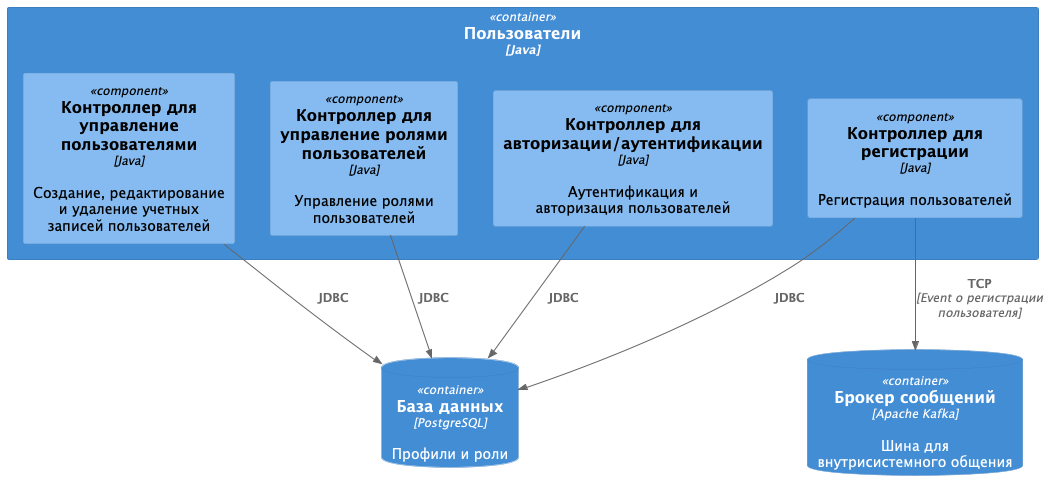

The diagram above was rendered by PlantUML. Its source (embedded in the PNG):
@startuml
!include <C4/C4_Component>

Container(backend, "Пользователи", "Java") {
Component(user_management, "Контроллер для управление пользователями", "Java", "Создание, редактирование и удаление учетных записей пользователей")
Component(role_management, "Контроллер для управление ролями пользователей", "Java", "Управление ролями пользователей")
Component(auth, "Контроллер для авторизации/аутентификации", "Java", "Аутентификация и авторизация пользователей")
Component(register, "Контроллер для регистрации", "Java", "Регистрация пользователей")
}

ContainerDb(auth_database, "База данных", "PostgreSQL", "Профили и роли")
ContainerDb(broker, "Брокер сообщений", "Apache Kafka", "Шина для внутрисистемного общения")


Rel(user_management, auth_database, "JDBC")
Rel(role_management, auth_database, "JDBC")
Rel(auth, auth_database, "JDBC")
Rel(register, auth_database, "JDBC")
Rel(register, broker, "TCP", "Event о регистрации пользователя")
@enduml